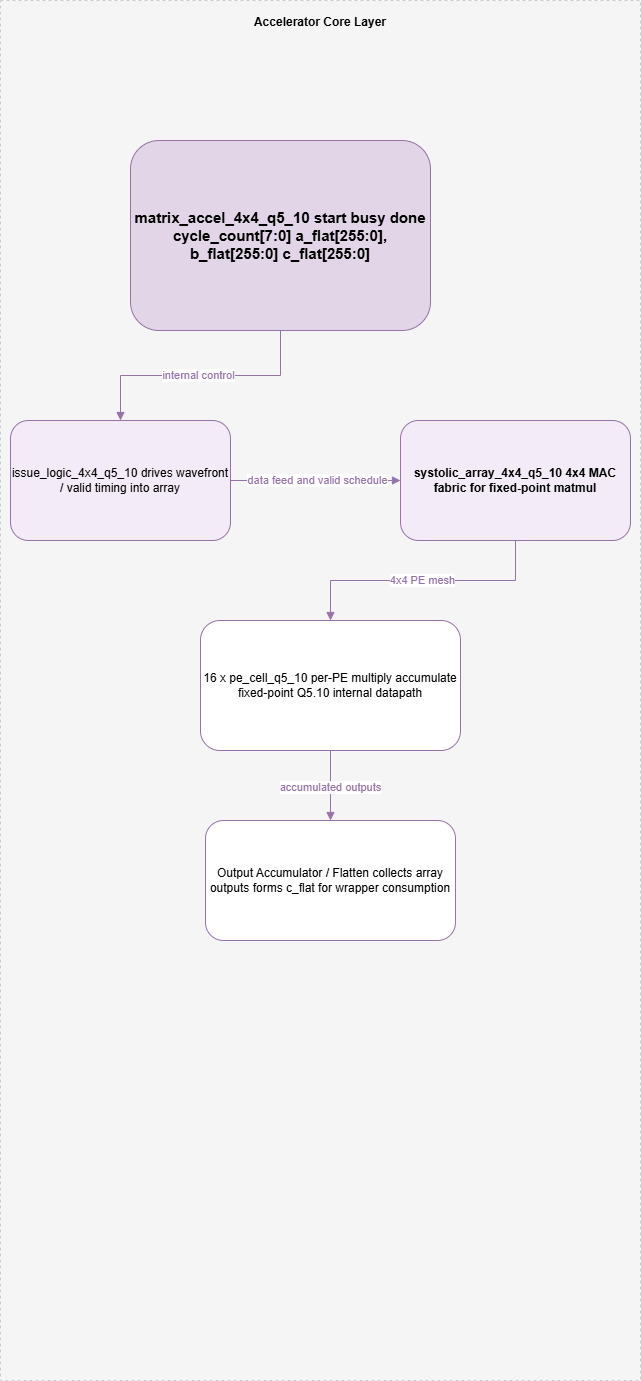

The diagram above was exported from draw.io. Its source (the exported page's mxGraphModel, read from the mxfile embedded in the PNG):
<mxGraphModel dx="4270" dy="1873" grid="1" gridSize="10" guides="1" tooltips="1" connect="1" arrows="1" fold="1" page="1" pageScale="1" pageWidth="4000" pageHeight="2200" math="0" shadow="0">
  <root>
    <mxCell id="0" />
    <mxCell id="1" parent="0" />
    <mxCell id="z4" parent="1" style="rounded=0;whiteSpace=wrap;html=1;strokeColor=#cccccc;fillColor=#f5f5f5;dashed=1;fontStyle=1;align=center;verticalAlign=top;spacingTop=8;" value="Accelerator Core Layer" vertex="1">
      <mxGeometry height="1380" width="640" x="1780" y="80" as="geometry" />
    </mxCell>
    <mxCell id="n40" parent="1" style="rounded=1;whiteSpace=wrap;html=1;strokeColor=#9673a6;fillColor=#e1d5e7;fontStyle=1;fontSize=15;" value="matrix_accel_4x4_q5_10 start busy done cycle_count[7:0] a_flat[255:0], b_flat[255:0] c_flat[255:0]" vertex="1">
      <mxGeometry height="190" width="300" x="1910" y="220" as="geometry" />
    </mxCell>
    <mxCell id="n41" parent="1" style="rounded=1;whiteSpace=wrap;html=1;strokeColor=#9673a6;fillColor=#f3ebf7;" value="issue_logic_4x4_q5_10 drives wavefront / valid timing into array" vertex="1">
      <mxGeometry height="120" width="220" x="1790" y="500" as="geometry" />
    </mxCell>
    <mxCell id="n42" parent="1" style="rounded=1;whiteSpace=wrap;html=1;strokeColor=#9673a6;fillColor=#f3ebf7;fontStyle=1;" value="systolic_array_4x4_q5_10 4x4 MAC fabric for fixed-point matmul" vertex="1">
      <mxGeometry height="120" width="230" x="2180" y="500" as="geometry" />
    </mxCell>
    <mxCell id="n43" parent="1" style="rounded=1;whiteSpace=wrap;html=1;strokeColor=#9673a6;fillColor=#ffffff;" value="16 x pe_cell_q5_10 per-PE multiply accumulate fixed-point Q5.10 internal datapath" vertex="1">
      <mxGeometry height="130" width="260" x="1980" y="700" as="geometry" />
    </mxCell>
    <mxCell id="n44" parent="1" style="rounded=1;whiteSpace=wrap;html=1;strokeColor=#9673a6;fillColor=#ffffff;" value="Output Accumulator / Flatten collects array outputs forms c_flat for wrapper consumption" vertex="1">
      <mxGeometry height="120" width="250" x="1985" y="900" as="geometry" />
    </mxCell>
    <mxCell id="e133" edge="1" parent="1" source="n40" style="edgeStyle=orthogonalEdgeStyle;rounded=0;orthogonalLoop=1;jettySize=auto;html=1;strokeColor=#9673a6;endArrow=block;endFill=1;fontColor=#9673a6;" target="n41" value="internal control">
      <mxGeometry relative="1" as="geometry" />
    </mxCell>
    <mxCell id="e134" edge="1" parent="1" source="n41" style="edgeStyle=orthogonalEdgeStyle;rounded=0;orthogonalLoop=1;jettySize=auto;html=1;strokeColor=#9673a6;endArrow=block;endFill=1;fontColor=#9673a6;" target="n42" value="data feed and valid schedule">
      <mxGeometry relative="1" as="geometry" />
    </mxCell>
    <mxCell id="e135" edge="1" parent="1" source="n42" style="edgeStyle=orthogonalEdgeStyle;rounded=0;orthogonalLoop=1;jettySize=auto;html=1;strokeColor=#9673a6;endArrow=block;endFill=1;fontColor=#9673a6;" target="n43" value="4x4 PE mesh">
      <mxGeometry relative="1" as="geometry" />
    </mxCell>
    <mxCell id="e136" edge="1" parent="1" source="n43" style="edgeStyle=orthogonalEdgeStyle;rounded=0;orthogonalLoop=1;jettySize=auto;html=1;strokeColor=#9673a6;endArrow=block;endFill=1;fontColor=#9673a6;" target="n44" value="accumulated outputs">
      <mxGeometry relative="1" as="geometry" />
    </mxCell>
  </root>
</mxGraphModel>